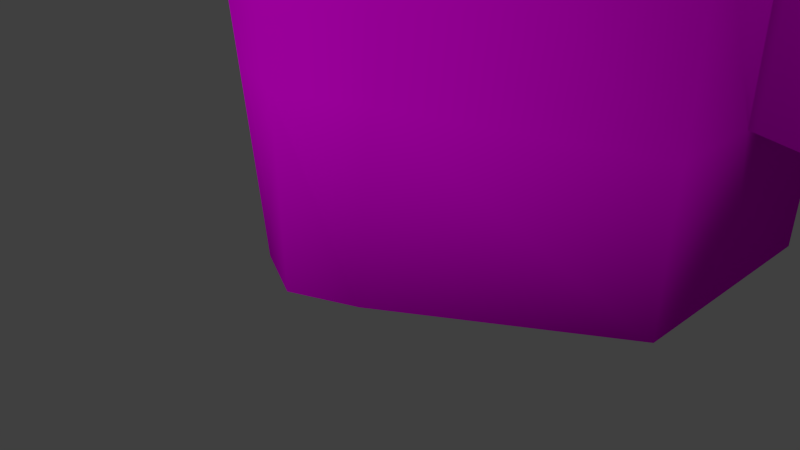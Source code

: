 # Source: NaveBuzz.blend  (saved by Blender 2.71.0; exported with 4.5.12 LTS)
import bpy
from mathutils import Matrix  # noqa: F401  (used for matrix-valued properties, if any)

bpy.ops.wm.read_factory_settings(use_empty=True)
scene = bpy.context.scene
scene.name = 'Scene'

# ---- collections
col_collection_1 = bpy.data.collections.new('Collection 1'); scene.collection.children.link(col_collection_1)

# ---- images (referenced by path relative to the original .blend; pixels are not part of the script)
import os
ASSET_DIR = os.environ.get("B2B_ASSET_DIR", "")  # directory of the original .blend (textures are referenced by path, not embedded)
HERE = os.path.dirname(os.path.abspath(__file__))  # packed textures are extracted next to this script under _unpacked/

def load_image(name, relpath, width, height, colorspace="sRGB"):
    """Load a texture the original file referenced (path relative to the .blend, or extracted next to this script)."""
    p = next((c for c in (os.path.join(HERE, relpath), os.path.join(ASSET_DIR, relpath)) if relpath and os.path.exists(c)), "")
    if p:
        img = bpy.data.images.load(p, check_existing=True)
        img.name = name
    else:  # same state as the original file: an image datablock whose file is absent (Cycles renders it pink)
        img = bpy.data.images.new(name, width, height)
        img.source = "FILE"
        img.filepath = "//" + (relpath or name)
    img.colorspace_settings.name = colorspace
    return img
img_navebuzztexturet_png = load_image('NaveBuzzTexturet.png', 'NaveBuzzTexturet.png', 1024, 1024, 'sRGB')

# ---- materials (node trees are filled in below, after node groups)
mat_navebuzz = bpy.data.materials.new('NaveBuzz')
mat_navebuzz.alpha_threshold = 0.0
mat_navebuzz.roughness = 0.5
mat_navebuzz.line_color = (0.0, 0.0, 0.0, 1.0)

# ---- material node trees
mat_navebuzz.use_nodes = True; mat_navebuzz.node_tree.nodes.clear()
_N = mat_navebuzz.node_tree.nodes; _L = mat_navebuzz.node_tree.links
n0 = _N.new('ShaderNodeOutputMaterial'); n0.name = 'Material Output'; n0.location = (325, 295)
n1 = _N.new('ShaderNodeBsdfDiffuse'); n1.name = 'Diffuse BSDF'; n1.location = (107, 306)
n2 = _N.new('ShaderNodeTexImage'); n2.name = 'Image Texture'; n2.location = (-217, 350)
n2.image = img_navebuzztexturet_png
_L.new(n1.outputs[0], n0.inputs[0])
_L.new(n2.outputs[0], n1.inputs[0])
n0.is_active_output = True

# ---- world
world_world = bpy.data.worlds.new('World'); scene.world = world_world
world_world.color = (0.05088, 0.05088, 0.05088)
world_world.use_sun_shadow = False
world_world.sun_shadow_jitter_overblur = 0.0
world_world.cycles.sampling_method = 'MANUAL'
world_world.cycles.sample_map_resolution = 256

# ---- cameras
cam_camera = bpy.data.cameras.new('Camera')
cam_camera.clip_end = 100.0
cam_camera.lens = 35.0
cam_camera.sensor_width = 32.0
cam_camera.sensor_height = 18.0
cam_camera.ortho_scale = 7.314
cam_camera.dof.focus_distance = 0.0

# ---- lights
light_sun = bpy.data.lights.new('Sun', 'SUN')
light_sun.transmission_factor = 0.0
light_sun.angle = 0.1993
light_sun.energy = 1.0
light_sun.shadow_buffer_clip_start = 0.5
light_sun.shadow_soft_size = 0.1
light_sun.shadow_cascade_max_distance = 1000.0
light_sun.cycles.use_multiple_importance_sampling = False

# ---- meshes
me_cube = bpy.data.meshes.new('Cube')
me_cube.from_pydata([(3.615, 3.949, -1.0), (3.615, 0.7832, -1.0), (3.758, 3.988, 6.456), (3.758, 0.7438, 6.456), (2.314, 3.988, 11.22), (2.314, 0.7438, 11.22), (3.272, 0.7438, 8.835), (3.272, 3.988, 8.835), (1.742, -1.039, 6.456), (1.977, -1.039, 8.835), (0.8701, -1.0, -1.0), (3.615, 2.435, -1.0), (3.663, 3.962, 1.093), (3.71, 3.975, 3.644), (3.663, 0.7701, 1.093), (3.71, 0.757, 3.644), (1.452, -1.026, 3.97), (1.161, -1.013, 1.485), (3.71, 2.73, 3.644), (3.663, 2.726, 1.093), (3.71, 2.049, 3.644), (3.663, 2.054, 1.093), (6.113, 2.73, 2.324), (6.065, 2.726, 0.5728), (6.113, 2.356, 2.324), (6.065, 2.36, 0.5728), (-3.615, 3.949, -1.0), (-3.615, 0.7832, -1.0), (-3.758, 3.988, 6.456), (-3.758, 0.7438, 6.456), (-2.314, 3.988, 11.22), (-2.314, 0.7438, 11.22), (-3.272, 0.7438, 8.835), (-3.272, 3.988, 8.835), (0.0, 3.949, -1.0), (0.0, -1.379, -1.0), (0.0, 3.988, 6.456), (0.0, -1.419, 6.456), (0.0, 3.988, 11.22), (0.0, -0.09411, 11.22), (0.0, -1.419, 8.835), (0.0, 3.988, 8.835), (-1.742, -1.039, 6.456), (-1.977, -1.039, 8.835), (-0.8701, -1.0, -1.0), (-3.615, 2.435, -1.0), (-3.663, 3.962, 1.093), (-3.71, 3.975, 3.644), (-3.663, 0.7701, 1.093), (-3.71, 0.757, 3.644), (0.0, -1.405, 3.97), (0.0, -1.392, 1.485), (0.0, 3.962, 1.485), (0.0, 3.975, 3.97), (-1.452, -1.026, 3.97), (-1.161, -1.013, 1.485), (-3.71, 2.73, 3.644), (-3.663, 2.726, 1.093), (-3.71, 2.049, 3.644), (-3.663, 2.054, 1.093), (-6.113, 2.73, 2.324), (-6.065, 2.726, 0.5728), (-6.113, 2.356, 2.324), (-6.065, 2.36, 0.5728), (0.0, 1.285, -1.0), (0.0, -0.04712, -1.0)], [], [(15, 20, 3), (2, 3, 20, 18), (37, 8, 9, 40), (38, 39, 5, 4), (16, 8, 37, 50), (12, 0, 34, 52), (7, 41, 38, 4), (2, 36, 41, 7), (15, 3, 8, 16), (8, 3, 6, 9), (6, 5, 9), (39, 40, 9, 5), (13, 2, 18), (3, 2, 7, 6), (6, 7, 4, 5), (11, 21, 14, 1), (21, 20, 15, 14), (10, 17, 51, 35), (17, 16, 50, 51), (2, 13, 53, 36), (13, 12, 52, 53), (1, 14, 17, 10), (14, 15, 16, 17), (64, 34, 0, 11), (12, 13, 18, 19), (19, 21, 11), (18, 20, 24, 22), (23, 22, 24, 25), (21, 19, 23, 25), (20, 21, 25, 24), (19, 18, 22, 23), (19, 11, 0, 12), (10, 35, 65, 1), (64, 11, 1, 65), (49, 29, 58), (28, 56, 58, 29), (37, 40, 43, 42), (38, 30, 31, 39), (54, 50, 37, 42), (46, 52, 34, 26), (33, 30, 38, 41), (28, 33, 41, 36), (49, 54, 42, 29), (42, 43, 32, 29), (32, 43, 31), (39, 31, 43, 40), (47, 56, 28), (29, 32, 33, 28), (32, 31, 30, 33), (45, 27, 48, 59), (59, 48, 49, 58), (44, 35, 51, 55), (55, 51, 50, 54), (28, 36, 53, 47), (47, 53, 52, 46), (27, 44, 55, 48), (48, 55, 54, 49), (64, 45, 26, 34), (46, 57, 56, 47), (57, 45, 59), (56, 60, 62, 58), (61, 63, 62, 60), (59, 63, 61, 57), (58, 62, 63, 59), (57, 61, 60, 56), (57, 46, 26, 45), (44, 27, 65, 35), (64, 65, 27, 45)])
me_cube.polygons.foreach_set('use_smooth', [True] * 68)
_uv = me_cube.uv_layers.new(name='UVMap')
_uv.uv.foreach_set('vector', [0.4284, 0.3823, 0.4746, 0.3861, 0.4193, 0.477, 0.5334, 0.5, 0.4193, 0.477, 0.4746, 0.3861, 0.4996, 0.3888, 0.2764, 0.4688, 0.3332, 0.4711, 0.3329, 0.5441, 0.2758, 0.5394, 0.2738, 0.7689, 0.2751, 0.6216, 0.3621, 0.6402, 0.3644, 0.7673, 0.3284, 0.3881, 0.3332, 0.4711, 0.2764, 0.4688, 0.2771, 0.3869, 0.6331, 0.269, 0.5573, 0.2673, 0.5573, 0.1363, 0.6473, 0.1363, 0.9136, 0.2548, 0.9136, 0.1363, 0.9999, 0.1363, 0.9999, 0.2201, 0.8274, 0.2724, 0.8274, 0.1363, 0.9136, 0.1363, 0.9136, 0.2548, 0.4284, 0.3823, 0.4193, 0.477, 0.3332, 0.4711, 0.3284, 0.3881, 0.3332, 0.4711, 0.4193, 0.477, 0.4002, 0.5547, 0.3329, 0.5441, 0.4002, 0.5547, 0.3621, 0.6402, 0.3329, 0.5441, 0.2751, 0.6216, 0.2758, 0.5394, 0.3329, 0.5441, 0.3621, 0.6402, 0.5459, 0.3934, 0.5334, 0.5, 0.4996, 0.3888, 0.4193, 0.477, 0.5334, 0.5, 0.5097, 0.5892, 0.4002, 0.5547, 0.4002, 0.5547, 0.5097, 0.5892, 0.4778, 0.6807, 0.3621, 0.6402, 0.4999, 0.2152, 0.4815, 0.2927, 0.4341, 0.2903, 0.4374, 0.2122, 0.4815, 0.2927, 0.4746, 0.3861, 0.4284, 0.3823, 0.4341, 0.2903, 0.3129, 0.2077, 0.3218, 0.3002, 0.2779, 0.2998, 0.2786, 0.2146, 0.3218, 0.3002, 0.3284, 0.3881, 0.2771, 0.3869, 0.2779, 0.2998, 0.8274, 0.2724, 0.7255, 0.2707, 0.7374, 0.1363, 0.8274, 0.1363, 0.7255, 0.2707, 0.6331, 0.269, 0.6473, 0.1363, 0.7374, 0.1363, 0.4374, 0.2122, 0.4341, 0.2903, 0.3218, 0.3002, 0.3129, 0.2077, 0.4341, 0.2903, 0.4284, 0.3823, 0.3284, 0.3881, 0.3218, 0.3002, 0.2795, 0.1115, 0.2804, 0.0001486, 0.4326, 0.002726, 0.4315, 0.06645, 0.5528, 0.2974, 0.5459, 0.3934, 0.4996, 0.3888, 0.5065, 0.2943, 0.5065, 0.2943, 0.4815, 0.2927, 0.4999, 0.2152, 0.6348, 0.5951, 0.6131, 0.5834, 0.67, 0.5013, 0.682, 0.5077, 0.6517, 0.4391, 0.682, 0.4948, 0.67, 0.5013, 0.64, 0.4453, 0.5701, 0.5016, 0.5573, 0.4809, 0.6331, 0.4341, 0.64, 0.4453, 0.6131, 0.5834, 0.5701, 0.5016, 0.64, 0.4453, 0.67, 0.5013, 0.7301, 0.6845, 0.6394, 0.7024, 0.6677, 0.6072, 0.7301, 0.5954, 0.5065, 0.2943, 0.4999, 0.2152, 0.557, 0.2185, 0.5528, 0.2974, 0.3129, 0.2077, 0.2786, 0.2146, 0.279, 0.1666, 0.43, 0.1359, 0.2795, 0.1115, 0.4315, 0.06645, 0.43, 0.1359, 0.279, 0.1666, 0.1259, 0.3797, 0.1334, 0.4746, 0.07965, 0.3827, 0.01891, 0.4955, 0.05463, 0.385, 0.07965, 0.3827, 0.1334, 0.4746, 0.2764, 0.4688, 0.2758, 0.5394, 0.2186, 0.5431, 0.2196, 0.4702, 0.2738, 0.7689, 0.1833, 0.7657, 0.1878, 0.6387, 0.2751, 0.6216, 0.2258, 0.3872, 0.2771, 0.3869, 0.2764, 0.4688, 0.2196, 0.4702, 0.6331, 0.003602, 0.6473, 0.1363, 0.5573, 0.1363, 0.5573, 0.005329, 0.9136, 0.01775, 0.9999, 0.05247, 0.9999, 0.1363, 0.9136, 0.1363, 0.8274, 0.0001486, 0.9136, 0.01775, 0.9136, 0.1363, 0.8274, 0.1363, 0.1259, 0.3797, 0.2258, 0.3872, 0.2196, 0.4702, 0.1334, 0.4746, 0.2196, 0.4702, 0.2186, 0.5431, 0.1512, 0.5525, 0.1334, 0.4746, 0.1512, 0.5525, 0.2186, 0.5431, 0.1878, 0.6387, 0.2751, 0.6216, 0.1878, 0.6387, 0.2186, 0.5431, 0.2758, 0.5394, 0.008229, 0.3888, 0.05463, 0.385, 0.01891, 0.4955, 0.1334, 0.4746, 0.1512, 0.5525, 0.04103, 0.5852, 0.01891, 0.4955, 0.1512, 0.5525, 0.1878, 0.6387, 0.07143, 0.6772, 0.04103, 0.5852, 0.0573, 0.2114, 0.1198, 0.2095, 0.1218, 0.2876, 0.07438, 0.2892, 0.07438, 0.2892, 0.1218, 0.2876, 0.1259, 0.3797, 0.07965, 0.3827, 0.2444, 0.2071, 0.2786, 0.2146, 0.2779, 0.2998, 0.2339, 0.2995, 0.2339, 0.2995, 0.2779, 0.2998, 0.2771, 0.3869, 0.2258, 0.3872, 0.8274, 0.0001486, 0.8274, 0.1363, 0.7374, 0.1363, 0.7255, 0.001875, 0.7255, 0.001875, 0.7374, 0.1363, 0.6473, 0.1363, 0.6331, 0.003602, 0.1198, 0.2095, 0.2444, 0.2071, 0.2339, 0.2995, 0.1218, 0.2876, 0.1218, 0.2876, 0.2339, 0.2995, 0.2258, 0.3872, 0.1259, 0.3797, 0.2795, 0.1115, 0.1282, 0.06389, 0.1282, 0.0001487, 0.2804, 0.0001486, 0.002956, 0.2927, 0.04938, 0.2904, 0.05463, 0.385, 0.008229, 0.3888, 0.04938, 0.2904, 0.0573, 0.2114, 0.07438, 0.2892, 0.6045, 0.4338, 0.5573, 0.3464, 0.5692, 0.3399, 0.6262, 0.4221, 0.5876, 0.2777, 0.5992, 0.284, 0.5692, 0.3399, 0.5573, 0.3335, 0.6692, 0.3403, 0.5992, 0.284, 0.6062, 0.2727, 0.682, 0.3195, 0.6262, 0.4221, 0.5692, 0.3399, 0.5992, 0.284, 0.6692, 0.3403, 0.5573, 0.6808, 0.5827, 0.5954, 0.6391, 0.6244, 0.6391, 0.7238, 0.04938, 0.2904, 0.002956, 0.2927, 0.0001486, 0.2137, 0.0573, 0.2114, 0.2444, 0.2071, 0.1285, 0.1333, 0.279, 0.1666, 0.2786, 0.2146, 0.2795, 0.1115, 0.279, 0.1666, 0.1285, 0.1333, 0.1282, 0.06389])
me_cube.materials.append(mat_navebuzz)
me_cube.use_remesh_preserve_volume = False
me_cube.use_remesh_preserve_attributes = False
me_cube.use_mirror_vertex_groups = False
me_cube.update()

# ---- objects
ob_sun = bpy.data.objects.new('Sun', light_sun)
ob_navebuzz = bpy.data.objects.new('NaveBuzz', me_cube)
ob_camera = bpy.data.objects.new('Camera', cam_camera)

# ---- transforms, parenting, visibility, modifiers, constraints
ob_sun.location = (1.176, -12.65, 16.23)
ob_sun.rotation_euler = (1.038, 0.1794, -0.06844)
ob_sun.lineart.crease_threshold = 0.0
ob_navebuzz.location = (0.0, 0.0, 1.016)
ob_navebuzz.lock_rotations_4d = False
ob_navebuzz.empty_display_type = 'ARROWS'
ob_navebuzz.lineart.crease_threshold = 0.0
ob_camera.location = (7.481, -6.508, 5.344)
ob_camera.rotation_euler = (1.109, 0.01082, 0.8149)
ob_camera.lock_rotations_4d = False
ob_camera.empty_display_type = 'ARROWS'
ob_camera.color = (0.0, 0.0, 0.0, 0.0)
ob_camera.display_type = 'WIRE'
ob_camera.lineart.crease_threshold = 0.0

# ---- collection membership
col_collection_1.objects.link(ob_sun)
col_collection_1.objects.link(ob_navebuzz)
col_collection_1.objects.link(ob_camera)

# ---- scene / render settings (as saved in the file)
scene.camera = ob_camera
scene.frame_start = 1; scene.frame_end = 250; scene.frame_set(1)
scene.render.engine = 'CYCLES'
scene.render.resolution_percentage = 50
scene.render.dither_intensity = 0.0
scene.cycles.use_denoising = False
scene.cycles.samples = 10
scene.cycles.sampling_pattern = 'TABULATED_SOBOL'
scene.cycles.light_sampling_threshold = 0.0
scene.cycles.use_adaptive_sampling = False
scene.cycles.use_light_tree = False
scene.cycles.blur_glossy = 0.0
scene.cycles.volume_bounces = 1
scene.cycles.pixel_filter_type = 'GAUSSIAN'
scene.cycles.sample_clamp_indirect = 0.0
scene.view_settings.view_transform = 'Standard'
bpy.context.view_layer.update()
